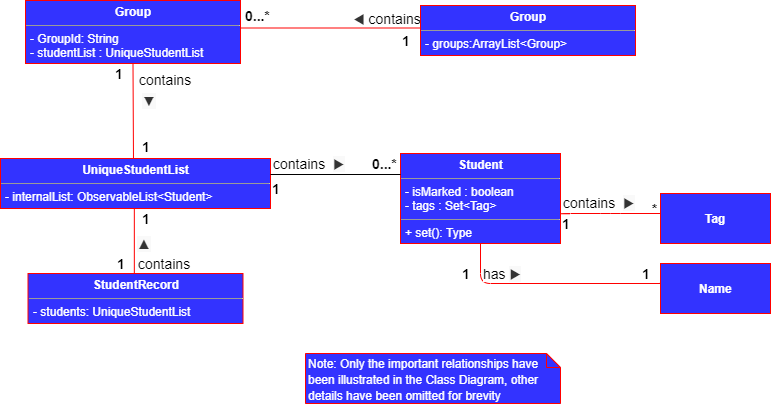

The diagram above was exported from draw.io. Its source (the exported page's mxGraphModel, read from the mxfile embedded in the PNG):
<mxGraphModel dx="1408" dy="731" grid="1" gridSize="10" guides="1" tooltips="1" connect="1" arrows="1" fold="1" page="1" pageScale="1" pageWidth="850" pageHeight="1100" background="#ffffff" math="0" shadow="0">
  <root>
    <mxCell id="0" />
    <mxCell id="1" parent="0" />
    <mxCell id="05N7Cz1c2yYnT0fUeDBB-16" value="" style="endArrow=none;html=1;entryX=0.5;entryY=1;entryDx=0;entryDy=0;strokeColor=#FF0000;" edge="1" parent="1" target="p8c1voYdTon4mR3JUWk9-69">
      <mxGeometry width="50" height="50" relative="1" as="geometry">
        <mxPoint x="183" y="350" as="sourcePoint" />
        <mxPoint x="185" y="280" as="targetPoint" />
      </mxGeometry>
    </mxCell>
    <mxCell id="p8c1voYdTon4mR3JUWk9-1" value="&lt;p style=&quot;margin: 0px ; margin-top: 4px ; text-align: center&quot;&gt;&lt;b&gt;Student&lt;/b&gt;&lt;/p&gt;&lt;hr size=&quot;1&quot;&gt;&lt;p style=&quot;margin: 0px ; margin-left: 4px&quot;&gt;- isMarked : boolean&lt;/p&gt;&lt;p style=&quot;margin: 0px ; margin-left: 4px&quot;&gt;- tags : Set&amp;lt;Tag&amp;gt;&lt;/p&gt;&lt;hr size=&quot;1&quot;&gt;&lt;p style=&quot;margin: 0px ; margin-left: 4px&quot;&gt;+ set(): Type&lt;/p&gt;" style="verticalAlign=top;align=left;overflow=fill;fontSize=12;fontFamily=Helvetica;html=1;fontColor=#FFFFFF;strokeColor=#FF0000;fillColor=#3333FF;" parent="1" vertex="1">
      <mxGeometry x="450" y="340" width="160" height="90" as="geometry" />
    </mxCell>
    <mxCell id="p8c1voYdTon4mR3JUWk9-6" value="" style="endArrow=none;html=1;edgeStyle=orthogonalEdgeStyle;strokeColor=#FF0000;" parent="1" edge="1">
      <mxGeometry relative="1" as="geometry">
        <mxPoint x="610" y="399" as="sourcePoint" />
        <mxPoint x="710" y="399.5" as="targetPoint" />
        <Array as="points">
          <mxPoint x="660" y="399.5" />
          <mxPoint x="660" y="399.5" />
        </Array>
      </mxGeometry>
    </mxCell>
    <mxCell id="p8c1voYdTon4mR3JUWk9-7" value="&lt;font style=&quot;font-size: 14px&quot;&gt;contains&amp;nbsp;&amp;nbsp;&lt;span style=&quot;color: rgb(51 , 51 , 51) ; font-family: &amp;#34;open sans&amp;#34; , &amp;#34;helvetica neue&amp;#34; , &amp;#34;helvetica&amp;#34; , &amp;#34;arial&amp;#34; , sans-serif ; white-space: normal ; background-color: rgb(249 , 249 , 249)&quot;&gt;▶&lt;/span&gt;&lt;/font&gt;" style="resizable=0;html=1;align=left;verticalAlign=bottom;labelBackgroundColor=#ffffff;fontSize=10;" parent="p8c1voYdTon4mR3JUWk9-6" connectable="0" vertex="1">
      <mxGeometry x="-1" relative="1" as="geometry" />
    </mxCell>
    <mxCell id="p8c1voYdTon4mR3JUWk9-9" value="&lt;font style=&quot;font-size: 14px&quot;&gt;&lt;b&gt;1&lt;/b&gt;&lt;/font&gt;" style="text;html=1;resizable=0;points=[];autosize=1;align=left;verticalAlign=top;spacingTop=-4;" parent="1" vertex="1">
      <mxGeometry x="610" y="400" width="20" height="20" as="geometry" />
    </mxCell>
    <mxCell id="p8c1voYdTon4mR3JUWk9-10" value="&lt;font style=&quot;font-size: 14px&quot;&gt;&lt;b&gt;*&lt;/b&gt;&lt;/font&gt;" style="text;html=1;resizable=0;points=[];autosize=1;align=left;verticalAlign=top;spacingTop=-4;" parent="1" vertex="1">
      <mxGeometry x="700" y="385" width="20" height="20" as="geometry" />
    </mxCell>
    <mxCell id="p8c1voYdTon4mR3JUWk9-12" style="edgeStyle=orthogonalEdgeStyle;rounded=0;orthogonalLoop=1;jettySize=auto;html=1;exitX=0.5;exitY=1;exitDx=0;exitDy=0;" parent="1" edge="1">
      <mxGeometry relative="1" as="geometry">
        <mxPoint x="790" y="390" as="sourcePoint" />
        <mxPoint x="790" y="390" as="targetPoint" />
      </mxGeometry>
    </mxCell>
    <mxCell id="p8c1voYdTon4mR3JUWk9-13" value="&lt;b&gt;Tag&lt;/b&gt;" style="html=1;strokeColor=#FF0000;fillColor=#3333FF;fontColor=#FFFFFF;" parent="1" vertex="1">
      <mxGeometry x="710" y="380" width="110" height="50" as="geometry" />
    </mxCell>
    <mxCell id="p8c1voYdTon4mR3JUWk9-15" value="" style="endArrow=none;html=1;edgeStyle=orthogonalEdgeStyle;exitX=0.5;exitY=1;exitDx=0;exitDy=0;entryX=0;entryY=0.5;entryDx=0;entryDy=0;strokeColor=#FF0000;" parent="1" source="p8c1voYdTon4mR3JUWk9-1" edge="1" target="p8c1voYdTon4mR3JUWk9-20">
      <mxGeometry relative="1" as="geometry">
        <mxPoint x="450" y="420" as="sourcePoint" />
        <mxPoint x="700" y="440" as="targetPoint" />
        <Array as="points">
          <mxPoint x="530" y="470" />
          <mxPoint x="720" y="470" />
          <mxPoint x="720" y="465" />
        </Array>
      </mxGeometry>
    </mxCell>
    <mxCell id="p8c1voYdTon4mR3JUWk9-16" value="&lt;font style=&quot;font-size: 14px&quot;&gt;has&amp;nbsp;&lt;/font&gt;&lt;span style=&quot;color: rgb(51 , 51 , 51) ; font-family: &amp;#34;open sans&amp;#34; , &amp;#34;helvetica neue&amp;#34; , &amp;#34;helvetica&amp;#34; , &amp;#34;arial&amp;#34; , sans-serif ; font-size: 14px ; white-space: normal ; background-color: rgb(249 , 249 , 249)&quot;&gt;▶&lt;/span&gt;" style="resizable=0;html=1;align=left;verticalAlign=bottom;labelBackgroundColor=#ffffff;fontSize=10;" parent="p8c1voYdTon4mR3JUWk9-15" connectable="0" vertex="1">
      <mxGeometry x="-1" relative="1" as="geometry">
        <mxPoint y="40" as="offset" />
      </mxGeometry>
    </mxCell>
    <mxCell id="p8c1voYdTon4mR3JUWk9-17" value="" style="resizable=0;html=1;align=right;verticalAlign=bottom;labelBackgroundColor=#ffffff;fontSize=10;" parent="p8c1voYdTon4mR3JUWk9-15" connectable="0" vertex="1">
      <mxGeometry x="1" relative="1" as="geometry" />
    </mxCell>
    <mxCell id="p8c1voYdTon4mR3JUWk9-18" value="&lt;font style=&quot;font-size: 14px&quot;&gt;&lt;b&gt;1&lt;/b&gt;&lt;/font&gt;" style="text;html=1;resizable=0;points=[];autosize=1;align=left;verticalAlign=top;spacingTop=-4;" parent="1" vertex="1">
      <mxGeometry x="510" y="450" width="20" height="20" as="geometry" />
    </mxCell>
    <mxCell id="p8c1voYdTon4mR3JUWk9-19" value="&lt;font style=&quot;font-size: 14px&quot;&gt;&lt;b&gt;1&lt;/b&gt;&lt;/font&gt;" style="text;html=1;resizable=0;points=[];autosize=1;align=left;verticalAlign=top;spacingTop=-4;" parent="1" vertex="1">
      <mxGeometry x="690" y="450" width="20" height="20" as="geometry" />
    </mxCell>
    <mxCell id="p8c1voYdTon4mR3JUWk9-20" value="&lt;b&gt;Name&lt;/b&gt;" style="html=1;fontColor=#FFFFFF;strokeColor=#FF0000;fillColor=#3333FF;" parent="1" vertex="1">
      <mxGeometry x="710" y="450" width="110" height="50" as="geometry" />
    </mxCell>
    <mxCell id="p8c1voYdTon4mR3JUWk9-25" value="&lt;font style=&quot;font-size: 14px&quot;&gt;&lt;b&gt;1&lt;/b&gt;&lt;/font&gt;" style="text;html=1;resizable=0;points=[];autosize=1;align=left;verticalAlign=top;spacingTop=-4;" parent="1" vertex="1">
      <mxGeometry x="320" y="365" width="20" height="20" as="geometry" />
    </mxCell>
    <mxCell id="p8c1voYdTon4mR3JUWk9-26" value="&lt;font style=&quot;font-size: 14px&quot;&gt;&lt;b&gt;0...*&lt;/b&gt;&lt;/font&gt;" style="text;html=1;resizable=0;points=[];autosize=1;align=left;verticalAlign=top;spacingTop=-4;" parent="1" vertex="1">
      <mxGeometry x="420" y="340" width="40" height="20" as="geometry" />
    </mxCell>
    <mxCell id="p8c1voYdTon4mR3JUWk9-34" value="&lt;font style=&quot;font-size: 14px&quot;&gt;&lt;b&gt;1&lt;/b&gt;&lt;/font&gt;" style="text;html=1;resizable=0;points=[];autosize=1;align=left;verticalAlign=top;spacingTop=-4;" parent="1" vertex="1">
      <mxGeometry x="162.5" y="250" width="20" height="20" as="geometry" />
    </mxCell>
    <mxCell id="p8c1voYdTon4mR3JUWk9-50" value="&lt;span style=&quot;color: rgb(51 , 51 , 51) ; font-family: &amp;#34;open sans&amp;#34; , &amp;#34;helvetica neue&amp;#34; , &amp;#34;helvetica&amp;#34; , &amp;#34;arial&amp;#34; , sans-serif ; white-space: normal ; background-color: rgb(249 , 249 , 249)&quot;&gt;▼&lt;/span&gt;" style="text;html=1;resizable=0;points=[];autosize=1;align=left;verticalAlign=top;spacingTop=-4;fontSize=14;" parent="1" vertex="1">
      <mxGeometry x="190" y="276.5" width="30" height="20" as="geometry" />
    </mxCell>
    <mxCell id="p8c1voYdTon4mR3JUWk9-51" value="" style="endArrow=none;html=1;edgeStyle=orthogonalEdgeStyle;entryX=0.5;entryY=0;entryDx=0;entryDy=0;exitX=0.5;exitY=1;exitDx=0;exitDy=0;strokeColor=#FF0000;" parent="1" edge="1">
      <mxGeometry relative="1" as="geometry">
        <mxPoint x="183.83333333333348" y="395" as="sourcePoint" />
        <mxPoint x="183.83333333333348" y="465" as="targetPoint" />
        <Array as="points" />
      </mxGeometry>
    </mxCell>
    <mxCell id="p8c1voYdTon4mR3JUWk9-52" value="contains" style="resizable=0;html=1;align=left;verticalAlign=bottom;labelBackgroundColor=#ffffff;fontSize=14;" parent="p8c1voYdTon4mR3JUWk9-51" connectable="0" vertex="1">
      <mxGeometry x="-1" relative="1" as="geometry">
        <mxPoint x="1" y="65" as="offset" />
      </mxGeometry>
    </mxCell>
    <mxCell id="p8c1voYdTon4mR3JUWk9-53" value="&lt;span style=&quot;color: rgb(51 , 51 , 51) ; font-family: &amp;#34;open sans&amp;#34; , &amp;#34;helvetica neue&amp;#34; , &amp;#34;helvetica&amp;#34; , &amp;#34;arial&amp;#34; , sans-serif ; white-space: normal ; background-color: rgb(249 , 249 , 249)&quot;&gt;▲&lt;/span&gt;" style="text;html=1;resizable=0;points=[];autosize=1;align=left;verticalAlign=top;spacingTop=-4;fontSize=14;" parent="1" vertex="1">
      <mxGeometry x="185" y="420" width="30" height="20" as="geometry" />
    </mxCell>
    <mxCell id="p8c1voYdTon4mR3JUWk9-54" value="&lt;b&gt;1&lt;/b&gt;" style="text;html=1;resizable=0;points=[];autosize=1;align=left;verticalAlign=top;spacingTop=-4;fontSize=14;" parent="1" vertex="1">
      <mxGeometry x="165" y="440" width="20" height="20" as="geometry" />
    </mxCell>
    <mxCell id="p8c1voYdTon4mR3JUWk9-55" value="&lt;b&gt;1&lt;/b&gt;" style="text;html=1;resizable=0;points=[];autosize=1;align=left;verticalAlign=top;spacingTop=-4;fontSize=14;" parent="1" vertex="1">
      <mxGeometry x="190" y="395" width="20" height="20" as="geometry" />
    </mxCell>
    <mxCell id="p8c1voYdTon4mR3JUWk9-56" value="&lt;b&gt;1&lt;/b&gt;" style="text;html=1;resizable=0;points=[];autosize=1;align=left;verticalAlign=top;spacingTop=-4;fontSize=14;" parent="1" vertex="1">
      <mxGeometry x="190" y="322.5" width="20" height="20" as="geometry" />
    </mxCell>
    <mxCell id="p8c1voYdTon4mR3JUWk9-63" value="&lt;font style=&quot;font-size: 14px&quot;&gt;&lt;b&gt;1&lt;/b&gt;&lt;/font&gt;" style="text;html=1;resizable=0;points=[];autosize=1;align=left;verticalAlign=top;spacingTop=-4;" parent="1" vertex="1">
      <mxGeometry x="450" y="217" width="20" height="20" as="geometry" />
    </mxCell>
    <mxCell id="p8c1voYdTon4mR3JUWk9-64" value="&lt;font style=&quot;font-size: 14px&quot;&gt;&lt;b&gt;0...*&lt;/b&gt;&lt;/font&gt;" style="text;html=1;resizable=0;points=[];autosize=1;align=left;verticalAlign=top;spacingTop=-4;" parent="1" vertex="1">
      <mxGeometry x="292.5" y="192" width="40" height="20" as="geometry" />
    </mxCell>
    <mxCell id="p8c1voYdTon4mR3JUWk9-72" value="&lt;font style=&quot;font-size: 14px&quot;&gt;&lt;span style=&quot;color: rgb(51 , 51 , 51) ; font-family: &amp;#34;open sans&amp;#34; , &amp;#34;helvetica neue&amp;#34; , &amp;#34;helvetica&amp;#34; , &amp;#34;arial&amp;#34; , sans-serif ; white-space: normal&quot;&gt;◀&lt;/span&gt;&amp;nbsp;contains&lt;br&gt;&lt;/font&gt;" style="resizable=0;html=1;align=left;verticalAlign=bottom;labelBackgroundColor=#ffffff;fontSize=10;" parent="1" connectable="0" vertex="1">
      <mxGeometry x="350" y="218.5" as="geometry">
        <mxPoint x="50" y="-4" as="offset" />
      </mxGeometry>
    </mxCell>
    <mxCell id="p8c1voYdTon4mR3JUWk9-74" value="&lt;font style=&quot;font-size: 12px&quot;&gt;Note: Only the important relationships have been illustrated in the Class Diagram, other details have been omitted for brevity&lt;/font&gt;" style="shape=note;whiteSpace=wrap;html=1;size=14;verticalAlign=top;align=left;spacingTop=-6;fontSize=14;fontColor=#FFFFFF;fillColor=#3333FF;strokeColor=#FF0000;" parent="1" vertex="1">
      <mxGeometry x="355" y="540" width="255" height="50" as="geometry" />
    </mxCell>
    <mxCell id="p8c1voYdTon4mR3JUWk9-79" value="" style="line;strokeWidth=1;fillColor=none;align=left;verticalAlign=middle;spacingTop=-1;spacingLeft=3;spacingRight=3;rotatable=0;labelPosition=right;points=[];portConstraint=eastwest;fontSize=14;strokeColor=#FF0000;" parent="1" vertex="1">
      <mxGeometry x="290" y="210.5" width="180" height="8" as="geometry" />
    </mxCell>
    <mxCell id="p8c1voYdTon4mR3JUWk9-69" value="&lt;p style=&quot;margin: 0px ; margin-top: 4px ; text-align: center&quot;&gt;&lt;b&gt;Group&lt;/b&gt;&lt;/p&gt;&lt;hr size=&quot;1&quot;&gt;&lt;p style=&quot;margin: 0px ; margin-left: 4px&quot;&gt;- GroupId: String&lt;/p&gt;&lt;p style=&quot;margin: 0px ; margin-left: 4px&quot;&gt;- studentList : UniqueStudentList&lt;/p&gt;&lt;hr size=&quot;1&quot;&gt;&lt;p style=&quot;margin: 0px ; margin-left: 4px&quot;&gt;&lt;br&gt;&lt;/p&gt;" style="verticalAlign=top;align=left;overflow=fill;fontSize=12;fontFamily=Helvetica;html=1;fillColor=#3333FF;strokeColor=#FF0000;fontColor=#FFFFFF;" parent="1" vertex="1">
      <mxGeometry x="75" y="187" width="215" height="63" as="geometry" />
    </mxCell>
    <mxCell id="05N7Cz1c2yYnT0fUeDBB-2" value="&lt;p style=&quot;margin: 0px ; margin-top: 4px ; text-align: center&quot;&gt;&lt;b&gt;UniqueStudentList&lt;/b&gt;&lt;/p&gt;&lt;hr size=&quot;1&quot;&gt;&lt;p style=&quot;margin: 0px ; margin-left: 4px&quot;&gt;- internalList: ObservableList&amp;lt;Student&amp;gt;&lt;/p&gt;&lt;hr size=&quot;1&quot;&gt;&lt;p style=&quot;margin: 0px ; margin-left: 4px&quot;&gt;&lt;br&gt;&lt;/p&gt;" style="verticalAlign=top;align=left;overflow=fill;fontSize=12;fontFamily=Helvetica;html=1;strokeColor=#FF0000;fillColor=#3333FF;fontColor=#FFFFFF;" vertex="1" parent="1">
      <mxGeometry x="50" y="345" width="270" height="50" as="geometry" />
    </mxCell>
    <mxCell id="05N7Cz1c2yYnT0fUeDBB-7" value="&lt;p style=&quot;margin: 0px ; margin-top: 4px ; text-align: center&quot;&gt;&lt;b&gt;Group&lt;/b&gt;&lt;/p&gt;&lt;hr size=&quot;1&quot;&gt;&lt;p style=&quot;margin: 0px ; margin-left: 4px&quot;&gt;- groups:ArrayList&amp;lt;Group&amp;gt;&lt;br&gt;&lt;/p&gt;&lt;hr size=&quot;1&quot;&gt;&lt;p style=&quot;margin: 0px ; margin-left: 4px&quot;&gt;&lt;br&gt;&lt;/p&gt;" style="verticalAlign=top;align=left;overflow=fill;fontSize=12;fontFamily=Helvetica;html=1;fontColor=#FFFFFF;fillColor=#3333FF;strokeColor=#FF0000;" vertex="1" parent="1">
      <mxGeometry x="470" y="192" width="215" height="50" as="geometry" />
    </mxCell>
    <mxCell id="05N7Cz1c2yYnT0fUeDBB-8" value="" style="line;strokeWidth=1;fillColor=none;align=left;verticalAlign=middle;spacingTop=-1;spacingLeft=3;spacingRight=3;rotatable=0;labelPosition=right;points=[];portConstraint=eastwest;fontSize=14;" vertex="1" parent="1">
      <mxGeometry x="320" y="357" width="130" height="8" as="geometry" />
    </mxCell>
    <mxCell id="05N7Cz1c2yYnT0fUeDBB-9" value="&lt;font style=&quot;font-size: 14px&quot;&gt;contains&amp;nbsp;&amp;nbsp;&lt;span style=&quot;color: rgb(51 , 51 , 51) ; font-family: &amp;#34;open sans&amp;#34; , &amp;#34;helvetica neue&amp;#34; , &amp;#34;helvetica&amp;#34; , &amp;#34;arial&amp;#34; , sans-serif ; white-space: normal ; background-color: rgb(249 , 249 , 249)&quot;&gt;▶&lt;/span&gt;&lt;/font&gt;" style="resizable=0;html=1;align=left;verticalAlign=bottom;labelBackgroundColor=#ffffff;fontSize=10;" connectable="0" vertex="1" parent="1">
      <mxGeometry x="320" y="360" as="geometry" />
    </mxCell>
    <mxCell id="05N7Cz1c2yYnT0fUeDBB-11" value="&lt;p style=&quot;margin: 0px ; margin-top: 4px ; text-align: center&quot;&gt;&lt;b&gt;StudentRecord&lt;/b&gt;&lt;/p&gt;&lt;hr size=&quot;1&quot;&gt;&lt;p style=&quot;margin: 0px ; margin-left: 4px&quot;&gt;- students: UniqueStudentList&lt;br&gt;&lt;/p&gt;&lt;hr size=&quot;1&quot;&gt;&lt;p style=&quot;margin: 0px ; margin-left: 4px&quot;&gt;&lt;br&gt;&lt;/p&gt;" style="verticalAlign=top;align=left;overflow=fill;fontSize=12;fontFamily=Helvetica;html=1;strokeColor=#FF0000;fillColor=#3333FF;fontColor=#FFFFFF;" vertex="1" parent="1">
      <mxGeometry x="77.5" y="460" width="215" height="50" as="geometry" />
    </mxCell>
    <mxCell id="05N7Cz1c2yYnT0fUeDBB-17" value="contains" style="resizable=0;html=1;align=left;verticalAlign=bottom;labelBackgroundColor=#ffffff;fontSize=14;" connectable="0" vertex="1" parent="1">
      <mxGeometry x="184.83333333333348" y="210.5" as="geometry">
        <mxPoint x="1" y="65" as="offset" />
      </mxGeometry>
    </mxCell>
  </root>
</mxGraphModel>